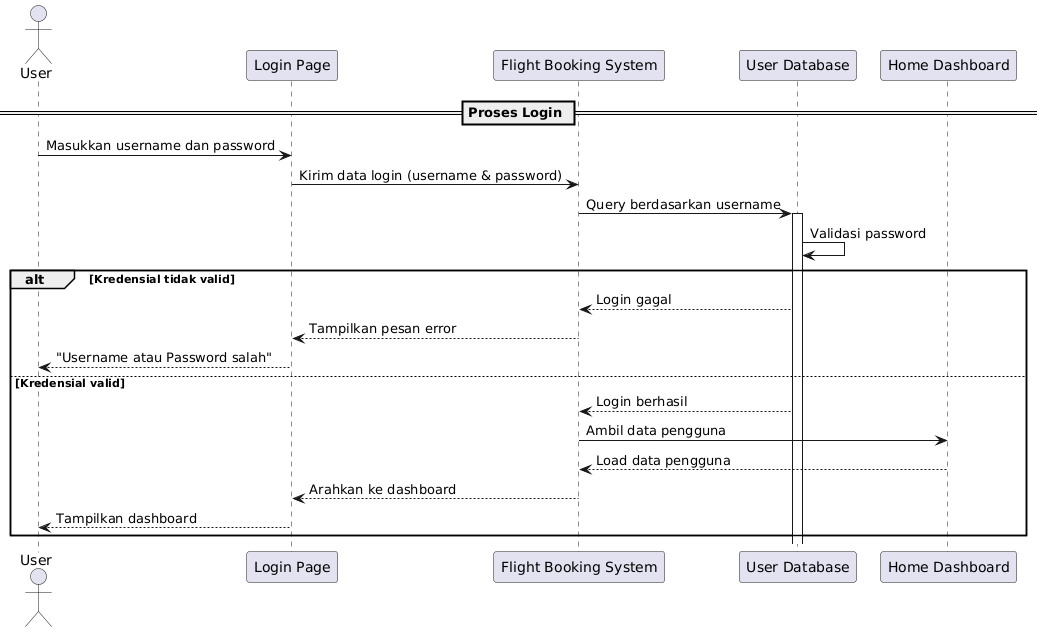

The diagram above was rendered by PlantUML. Its source (embedded in the PNG):
@startuml
actor User
participant "Login Page" as Login
participant "Flight Booking System" as System
participant "User Database" as DB
participant "Home Dashboard" as Dashboard

== Proses Login ==
User -> Login : Masukkan username dan password
Login -> System : Kirim data login (username & password)
System -> DB : Query berdasarkan username
activate DB
DB -> DB : Validasi password

alt Kredensial tidak valid
    DB --> System : Login gagal
    System --> Login : Tampilkan pesan error
    Login --> User : "Username atau Password salah"
else Kredensial valid
    DB --> System : Login berhasil
    System -> Dashboard : Ambil data pengguna
    Dashboard --> System : Load data pengguna 
    System --> Login : Arahkan ke dashboard
    Login --> User : Tampilkan dashboard
end
@enduml